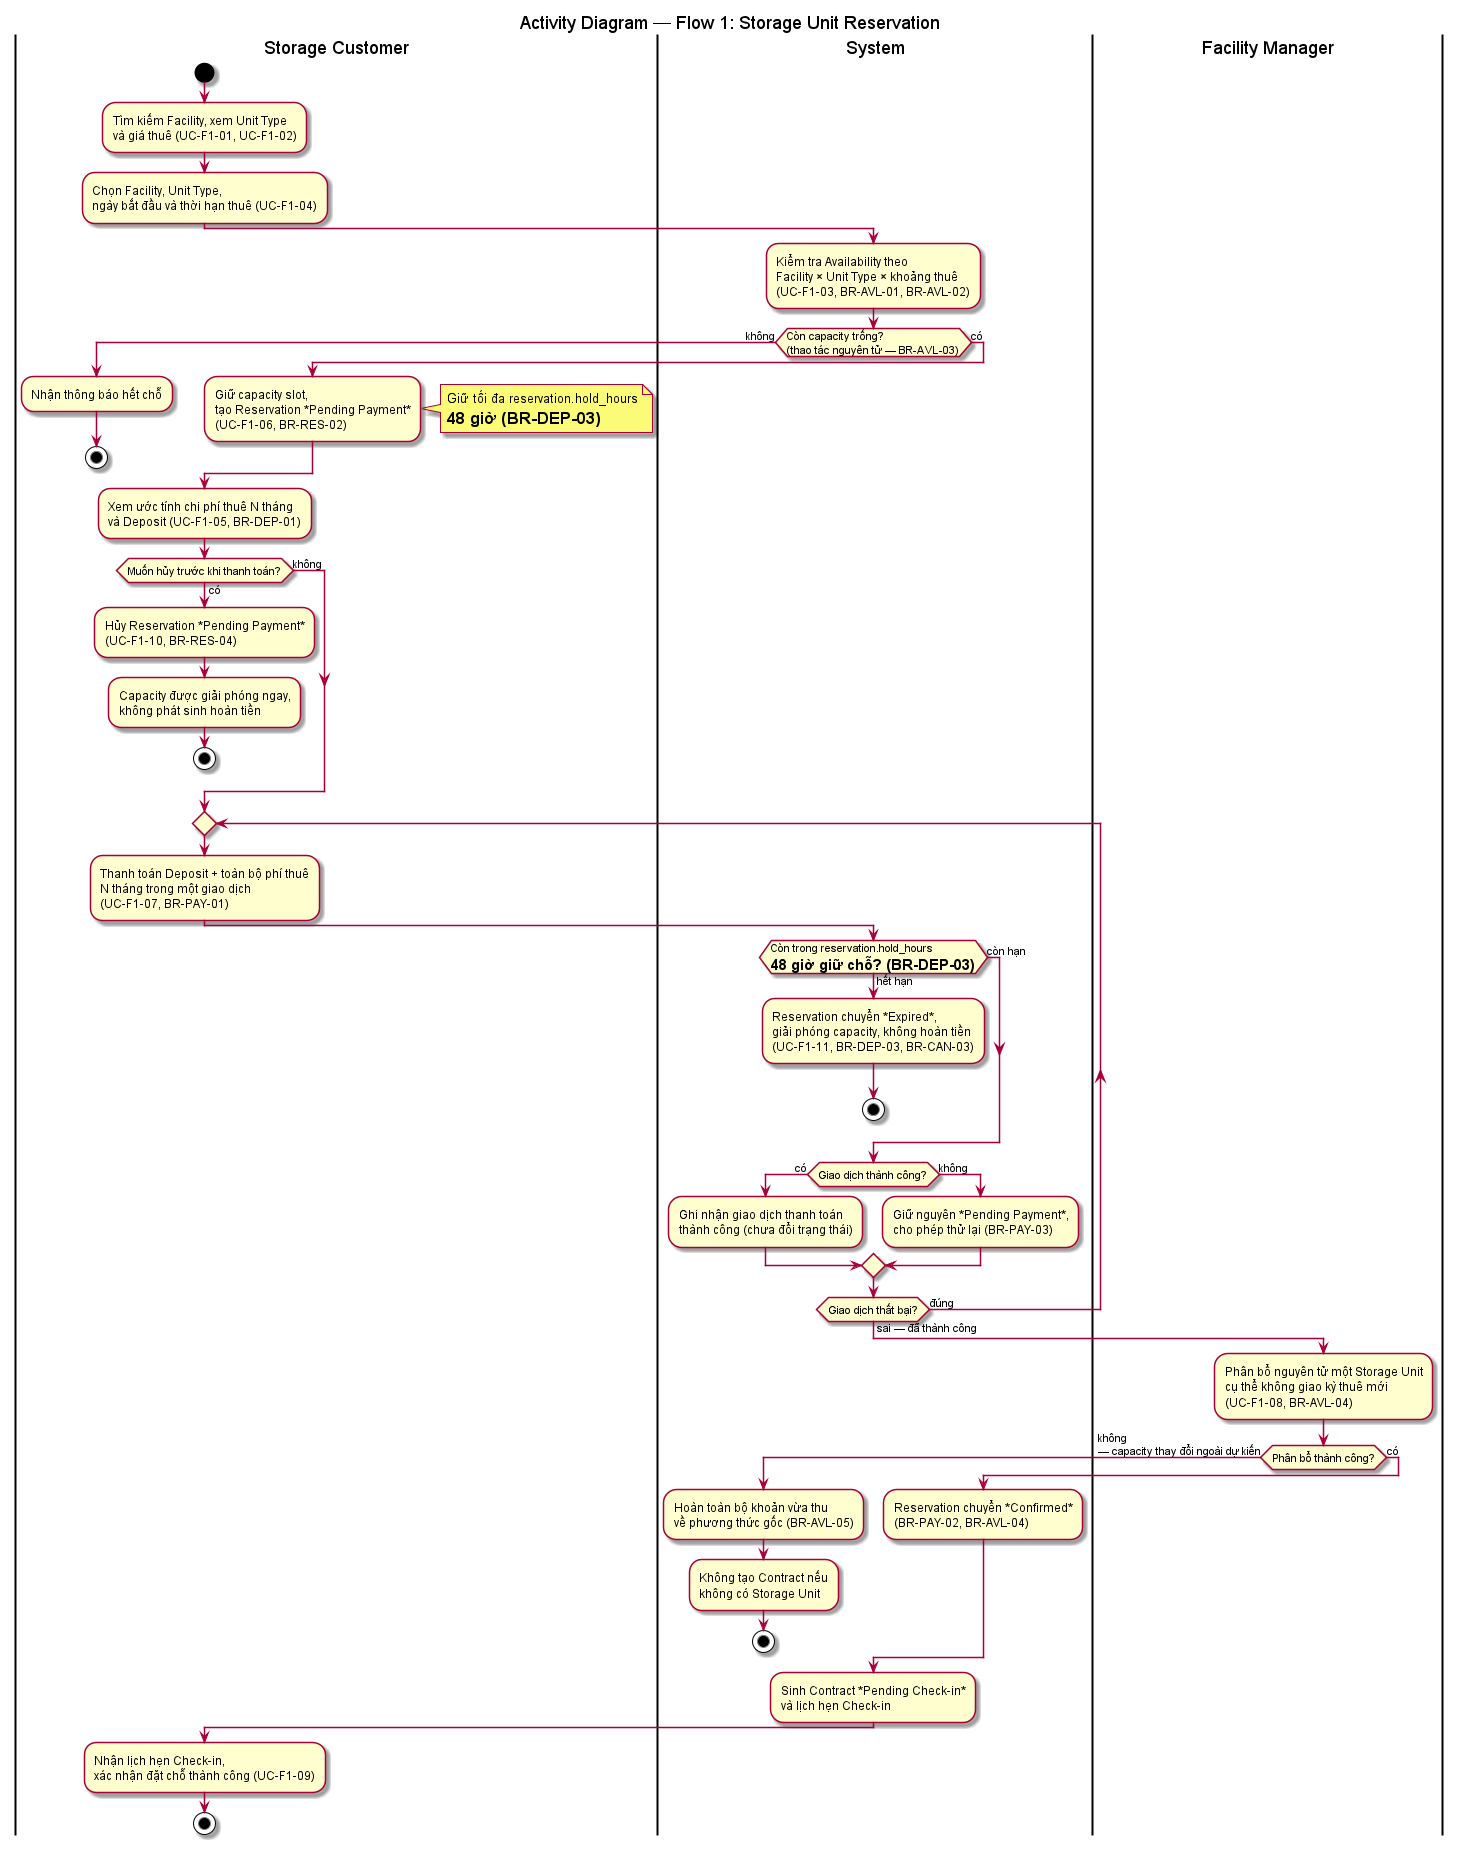

The diagram above was rendered by PlantUML. Its source (embedded in the PNG):
@startuml activity-flow1-reservation
title Activity Diagram — Flow 1: Storage Unit Reservation

|Storage Customer|
start
:Tìm kiếm Facility, xem Unit Type\nvà giá thuê (UC-F1-01, UC-F1-02);
:Chọn Facility, Unit Type,\nngày bắt đầu và thời hạn thuê (UC-F1-04);

|System|
:Kiểm tra Availability theo\nFacility × Unit Type × khoảng thuê\n(UC-F1-03, BR-AVL-01, BR-AVL-02);

if (Còn capacity trống?\n(thao tác nguyên tử — BR-AVL-03)) then (không)
  |Storage Customer|
  :Nhận thông báo hết chỗ;
  stop
else (có)
  :Giữ capacity slot,\ntạo Reservation *Pending Payment*\n(UC-F1-06, BR-RES-02);
  note right
    Giữ tối đa reservation.hold_hours
    = 48 giờ (BR-DEP-03)
  end note
endif

|Storage Customer|
:Xem ước tính chi phí thuê N tháng\nvà Deposit (UC-F1-05, BR-DEP-01);

if (Muốn hủy trước khi thanh toán?) then (có)
  :Hủy Reservation *Pending Payment*\n(UC-F1-10, BR-RES-04);
  :Capacity được giải phóng ngay,\nkhông phát sinh hoàn tiền;
  stop
else (không)
endif

repeat
  |Storage Customer|
  :Thanh toán Deposit + toàn bộ phí thuê\nN tháng trong một giao dịch\n(UC-F1-07, BR-PAY-01);

  |System|
  if (Còn trong reservation.hold_hours\n= 48 giờ giữ chỗ? (BR-DEP-03)) then (hết hạn)
    :Reservation chuyển *Expired*,\ngiải phóng capacity, không hoàn tiền\n(UC-F1-11, BR-DEP-03, BR-CAN-03);
    stop
  else (còn hạn)
  endif

  if (Giao dịch thành công?) then (có)
    :Ghi nhận giao dịch thanh toán\nthành công (chưa đổi trạng thái);
  else (không)
    :Giữ nguyên *Pending Payment*,\ncho phép thử lại (BR-PAY-03);
  endif
repeat while (Giao dịch thất bại?) is (đúng) not (sai — đã thành công)

|Facility Manager|
:Phân bổ nguyên tử một Storage Unit\ncụ thể không giao kỳ thuê mới\n(UC-F1-08, BR-AVL-04);

if (Phân bổ thành công?) then (không\n— capacity thay đổi ngoài dự kiến)
  |System|
  :Hoàn toàn bộ khoản vừa thu\nvề phương thức gốc (BR-AVL-05);
  :Không tạo Contract nếu\nkhông có Storage Unit;
  stop
else (có)
  :Reservation chuyển *Confirmed*\n(BR-PAY-02, BR-AVL-04);
endif

|System|
:Sinh Contract *Pending Check-in*\nvà lịch hẹn Check-in;

|Storage Customer|
:Nhận lịch hẹn Check-in,\nxác nhận đặt chỗ thành công (UC-F1-09);
stop

@enduml